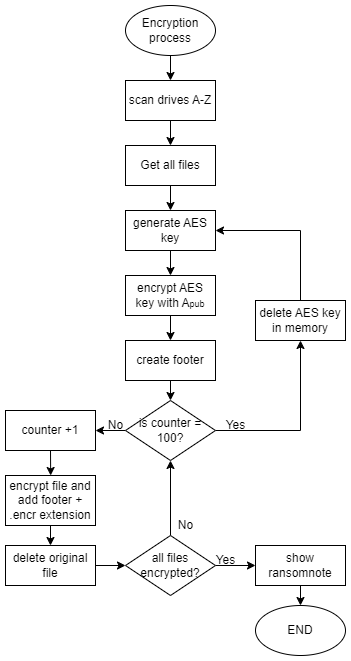

The diagram above was exported from draw.io. Its source (the exported page's mxGraphModel, read from the mxfile embedded in the PNG):
<mxGraphModel dx="-305" dy="606" grid="1" gridSize="10" guides="1" tooltips="1" connect="1" arrows="1" fold="1" page="1" pageScale="1" pageWidth="827" pageHeight="1169" math="0" shadow="0">
  <root>
    <mxCell id="0" />
    <mxCell id="1" parent="0" />
    <mxCell id="dNLqifsOH2tCbaXqtZST-34" style="edgeStyle=orthogonalEdgeStyle;rounded=0;orthogonalLoop=1;jettySize=auto;html=1;exitX=0.5;exitY=1;exitDx=0;exitDy=0;entryX=0.5;entryY=0;entryDx=0;entryDy=0;" parent="1" source="dNLqifsOH2tCbaXqtZST-35" target="dNLqifsOH2tCbaXqtZST-37" edge="1">
      <mxGeometry relative="1" as="geometry" />
    </mxCell>
    <mxCell id="dNLqifsOH2tCbaXqtZST-35" value="Encryption process" style="ellipse;whiteSpace=wrap;html=1;" parent="1" vertex="1">
      <mxGeometry x="1060" y="200" width="90" height="50" as="geometry" />
    </mxCell>
    <mxCell id="dNLqifsOH2tCbaXqtZST-36" style="edgeStyle=orthogonalEdgeStyle;rounded=0;orthogonalLoop=1;jettySize=auto;html=1;exitX=0.5;exitY=1;exitDx=0;exitDy=0;entryX=0.5;entryY=0;entryDx=0;entryDy=0;" parent="1" source="dNLqifsOH2tCbaXqtZST-37" target="dNLqifsOH2tCbaXqtZST-39" edge="1">
      <mxGeometry relative="1" as="geometry" />
    </mxCell>
    <mxCell id="dNLqifsOH2tCbaXqtZST-37" value="scan drives A-Z" style="rounded=0;whiteSpace=wrap;html=1;" parent="1" vertex="1">
      <mxGeometry x="1060" y="275" width="90" height="40" as="geometry" />
    </mxCell>
    <mxCell id="dNLqifsOH2tCbaXqtZST-38" style="edgeStyle=orthogonalEdgeStyle;rounded=0;orthogonalLoop=1;jettySize=auto;html=1;exitX=0.5;exitY=1;exitDx=0;exitDy=0;entryX=0.5;entryY=0;entryDx=0;entryDy=0;" parent="1" source="dNLqifsOH2tCbaXqtZST-39" target="dNLqifsOH2tCbaXqtZST-44" edge="1">
      <mxGeometry relative="1" as="geometry" />
    </mxCell>
    <mxCell id="dNLqifsOH2tCbaXqtZST-39" value="Get all files" style="rounded=0;whiteSpace=wrap;html=1;" parent="1" vertex="1">
      <mxGeometry x="1060" y="340" width="90" height="40" as="geometry" />
    </mxCell>
    <mxCell id="dNLqifsOH2tCbaXqtZST-40" style="edgeStyle=orthogonalEdgeStyle;rounded=0;orthogonalLoop=1;jettySize=auto;html=1;exitX=0;exitY=0.5;exitDx=0;exitDy=0;entryX=1;entryY=0.5;entryDx=0;entryDy=0;" parent="1" source="dNLqifsOH2tCbaXqtZST-42" target="dNLqifsOH2tCbaXqtZST-46" edge="1">
      <mxGeometry relative="1" as="geometry" />
    </mxCell>
    <mxCell id="dNLqifsOH2tCbaXqtZST-41" style="edgeStyle=orthogonalEdgeStyle;rounded=0;orthogonalLoop=1;jettySize=auto;html=1;exitX=1;exitY=0.5;exitDx=0;exitDy=0;entryX=0.5;entryY=1;entryDx=0;entryDy=0;" parent="1" source="dNLqifsOH2tCbaXqtZST-42" target="dNLqifsOH2tCbaXqtZST-54" edge="1">
      <mxGeometry relative="1" as="geometry" />
    </mxCell>
    <mxCell id="dNLqifsOH2tCbaXqtZST-42" value="is counter = 100?" style="rhombus;whiteSpace=wrap;html=1;" parent="1" vertex="1">
      <mxGeometry x="1060" y="595" width="90" height="60" as="geometry" />
    </mxCell>
    <mxCell id="dNLqifsOH2tCbaXqtZST-43" style="edgeStyle=orthogonalEdgeStyle;rounded=0;orthogonalLoop=1;jettySize=auto;html=1;exitX=0.5;exitY=1;exitDx=0;exitDy=0;entryX=0.5;entryY=0;entryDx=0;entryDy=0;" parent="1" source="dNLqifsOH2tCbaXqtZST-44" target="dNLqifsOH2tCbaXqtZST-52" edge="1">
      <mxGeometry relative="1" as="geometry">
        <mxPoint x="1104.6666666666665" y="465" as="targetPoint" />
      </mxGeometry>
    </mxCell>
    <mxCell id="dNLqifsOH2tCbaXqtZST-44" value="generate AES key" style="rounded=0;whiteSpace=wrap;html=1;" parent="1" vertex="1">
      <mxGeometry x="1060" y="405" width="90" height="40" as="geometry" />
    </mxCell>
    <mxCell id="dNLqifsOH2tCbaXqtZST-45" style="edgeStyle=orthogonalEdgeStyle;rounded=0;orthogonalLoop=1;jettySize=auto;html=1;exitX=0.5;exitY=1;exitDx=0;exitDy=0;" parent="1" source="dNLqifsOH2tCbaXqtZST-46" edge="1">
      <mxGeometry relative="1" as="geometry">
        <mxPoint x="985.1612903225805" y="669.9999999999999" as="targetPoint" />
      </mxGeometry>
    </mxCell>
    <mxCell id="dNLqifsOH2tCbaXqtZST-46" value="counter +1" style="rounded=0;whiteSpace=wrap;html=1;" parent="1" vertex="1">
      <mxGeometry x="940" y="605" width="90" height="40" as="geometry" />
    </mxCell>
    <mxCell id="dNLqifsOH2tCbaXqtZST-47" style="edgeStyle=orthogonalEdgeStyle;rounded=0;orthogonalLoop=1;jettySize=auto;html=1;exitX=0.5;exitY=1;exitDx=0;exitDy=0;entryX=0.5;entryY=0;entryDx=0;entryDy=0;" parent="1" source="dNLqifsOH2tCbaXqtZST-48" target="dNLqifsOH2tCbaXqtZST-42" edge="1">
      <mxGeometry relative="1" as="geometry" />
    </mxCell>
    <mxCell id="dNLqifsOH2tCbaXqtZST-48" value="create footer" style="rounded=0;whiteSpace=wrap;html=1;" parent="1" vertex="1">
      <mxGeometry x="1060" y="535" width="90" height="40" as="geometry" />
    </mxCell>
    <mxCell id="dNLqifsOH2tCbaXqtZST-49" value="Yes" style="text;html=1;align=center;verticalAlign=middle;resizable=0;points=[];autosize=1;strokeColor=none;fillColor=none;" parent="1" vertex="1">
      <mxGeometry x="1150" y="605" width="40" height="30" as="geometry" />
    </mxCell>
    <mxCell id="dNLqifsOH2tCbaXqtZST-50" value="No" style="text;html=1;align=center;verticalAlign=middle;resizable=0;points=[];autosize=1;strokeColor=none;fillColor=none;" parent="1" vertex="1">
      <mxGeometry x="1030" y="605" width="40" height="30" as="geometry" />
    </mxCell>
    <mxCell id="dNLqifsOH2tCbaXqtZST-51" style="edgeStyle=orthogonalEdgeStyle;rounded=0;orthogonalLoop=1;jettySize=auto;html=1;exitX=0.5;exitY=1;exitDx=0;exitDy=0;entryX=0.5;entryY=0;entryDx=0;entryDy=0;" parent="1" source="dNLqifsOH2tCbaXqtZST-52" target="dNLqifsOH2tCbaXqtZST-48" edge="1">
      <mxGeometry relative="1" as="geometry" />
    </mxCell>
    <mxCell id="dNLqifsOH2tCbaXqtZST-52" value="encrypt AES key with A&lt;font style=&quot;font-size: 9px;&quot;&gt;pub&lt;/font&gt;" style="rounded=0;whiteSpace=wrap;html=1;" parent="1" vertex="1">
      <mxGeometry x="1060" y="470" width="90" height="40" as="geometry" />
    </mxCell>
    <mxCell id="dNLqifsOH2tCbaXqtZST-53" style="edgeStyle=orthogonalEdgeStyle;rounded=0;orthogonalLoop=1;jettySize=auto;html=1;exitX=0.5;exitY=0;exitDx=0;exitDy=0;entryX=1;entryY=0.5;entryDx=0;entryDy=0;" parent="1" source="dNLqifsOH2tCbaXqtZST-54" target="dNLqifsOH2tCbaXqtZST-44" edge="1">
      <mxGeometry relative="1" as="geometry" />
    </mxCell>
    <mxCell id="dNLqifsOH2tCbaXqtZST-54" value="delete AES key in memory" style="rounded=0;whiteSpace=wrap;html=1;" parent="1" vertex="1">
      <mxGeometry x="1190" y="495" width="90" height="40" as="geometry" />
    </mxCell>
    <mxCell id="dNLqifsOH2tCbaXqtZST-55" style="edgeStyle=orthogonalEdgeStyle;rounded=0;orthogonalLoop=1;jettySize=auto;html=1;exitX=0.5;exitY=1;exitDx=0;exitDy=0;entryX=0.5;entryY=0;entryDx=0;entryDy=0;" parent="1" source="dNLqifsOH2tCbaXqtZST-56" target="dNLqifsOH2tCbaXqtZST-58" edge="1">
      <mxGeometry relative="1" as="geometry" />
    </mxCell>
    <mxCell id="dNLqifsOH2tCbaXqtZST-56" value="encrypt file and add footer + .encr extension" style="rounded=0;whiteSpace=wrap;html=1;" parent="1" vertex="1">
      <mxGeometry x="940" y="670" width="90" height="50" as="geometry" />
    </mxCell>
    <mxCell id="dNLqifsOH2tCbaXqtZST-57" style="edgeStyle=orthogonalEdgeStyle;rounded=0;orthogonalLoop=1;jettySize=auto;html=1;exitX=1;exitY=0.5;exitDx=0;exitDy=0;entryX=0;entryY=0.5;entryDx=0;entryDy=0;" parent="1" source="dNLqifsOH2tCbaXqtZST-58" target="dNLqifsOH2tCbaXqtZST-61" edge="1">
      <mxGeometry relative="1" as="geometry" />
    </mxCell>
    <mxCell id="dNLqifsOH2tCbaXqtZST-58" value="delete original file" style="rounded=0;whiteSpace=wrap;html=1;" parent="1" vertex="1">
      <mxGeometry x="940" y="740" width="90" height="40" as="geometry" />
    </mxCell>
    <mxCell id="dNLqifsOH2tCbaXqtZST-59" style="edgeStyle=orthogonalEdgeStyle;rounded=0;orthogonalLoop=1;jettySize=auto;html=1;exitX=0.5;exitY=0;exitDx=0;exitDy=0;entryX=0.5;entryY=1;entryDx=0;entryDy=0;" parent="1" source="dNLqifsOH2tCbaXqtZST-61" target="dNLqifsOH2tCbaXqtZST-42" edge="1">
      <mxGeometry relative="1" as="geometry" />
    </mxCell>
    <mxCell id="dNLqifsOH2tCbaXqtZST-60" style="edgeStyle=orthogonalEdgeStyle;rounded=0;orthogonalLoop=1;jettySize=auto;html=1;exitX=1;exitY=0.5;exitDx=0;exitDy=0;entryX=0;entryY=0.5;entryDx=0;entryDy=0;" parent="1" source="dNLqifsOH2tCbaXqtZST-61" target="dNLqifsOH2tCbaXqtZST-66" edge="1">
      <mxGeometry relative="1" as="geometry">
        <mxPoint x="1190" y="760" as="targetPoint" />
      </mxGeometry>
    </mxCell>
    <mxCell id="dNLqifsOH2tCbaXqtZST-61" value="all files encrypted?" style="rhombus;whiteSpace=wrap;html=1;" parent="1" vertex="1">
      <mxGeometry x="1060" y="730" width="90" height="60" as="geometry" />
    </mxCell>
    <mxCell id="dNLqifsOH2tCbaXqtZST-62" value="END" style="ellipse;whiteSpace=wrap;html=1;" parent="1" vertex="1">
      <mxGeometry x="1190" y="800" width="90" height="50" as="geometry" />
    </mxCell>
    <mxCell id="dNLqifsOH2tCbaXqtZST-63" value="No" style="text;html=1;align=center;verticalAlign=middle;resizable=0;points=[];autosize=1;strokeColor=none;fillColor=none;" parent="1" vertex="1">
      <mxGeometry x="1100" y="705" width="40" height="30" as="geometry" />
    </mxCell>
    <mxCell id="dNLqifsOH2tCbaXqtZST-64" value="Yes" style="text;html=1;align=center;verticalAlign=middle;resizable=0;points=[];autosize=1;strokeColor=none;fillColor=none;" parent="1" vertex="1">
      <mxGeometry x="1140" y="740" width="40" height="30" as="geometry" />
    </mxCell>
    <mxCell id="dNLqifsOH2tCbaXqtZST-65" style="edgeStyle=orthogonalEdgeStyle;rounded=0;orthogonalLoop=1;jettySize=auto;html=1;exitX=0.5;exitY=1;exitDx=0;exitDy=0;entryX=0.5;entryY=0;entryDx=0;entryDy=0;" parent="1" source="dNLqifsOH2tCbaXqtZST-66" target="dNLqifsOH2tCbaXqtZST-62" edge="1">
      <mxGeometry relative="1" as="geometry" />
    </mxCell>
    <mxCell id="dNLqifsOH2tCbaXqtZST-66" value="show ransomnote" style="rounded=0;whiteSpace=wrap;html=1;" parent="1" vertex="1">
      <mxGeometry x="1190" y="740" width="90" height="40" as="geometry" />
    </mxCell>
  </root>
</mxGraphModel>